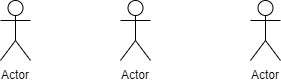

The diagram above was exported from draw.io. Its source (the exported page's mxGraphModel, read from the mxfile embedded in the PNG):
<mxGraphModel dx="1008" dy="455" grid="1" gridSize="10" guides="1" tooltips="1" connect="1" arrows="1" fold="1" page="1" pageScale="1" pageWidth="1100" pageHeight="850" math="0" shadow="0">
  <root>
    <mxCell id="0" />
    <mxCell id="1" parent="0" />
    <mxCell id="4CExF_poWXiqNHMzEfmh-1" value="Actor" style="shape=umlActor;verticalLabelPosition=bottom;labelBackgroundColor=#ffffff;verticalAlign=top;html=1;outlineConnect=0;" vertex="1" parent="1">
      <mxGeometry x="140" y="120" width="30" height="60" as="geometry" />
    </mxCell>
    <mxCell id="4CExF_poWXiqNHMzEfmh-2" value="Actor" style="shape=umlActor;verticalLabelPosition=bottom;labelBackgroundColor=#ffffff;verticalAlign=top;html=1;outlineConnect=0;" vertex="1" parent="1">
      <mxGeometry x="20" y="120" width="30" height="60" as="geometry" />
    </mxCell>
    <mxCell id="4CExF_poWXiqNHMzEfmh-3" value="Actor" style="shape=umlActor;verticalLabelPosition=bottom;labelBackgroundColor=#ffffff;verticalAlign=top;html=1;outlineConnect=0;" vertex="1" parent="1">
      <mxGeometry x="270" y="120" width="30" height="60" as="geometry" />
    </mxCell>
  </root>
</mxGraphModel>